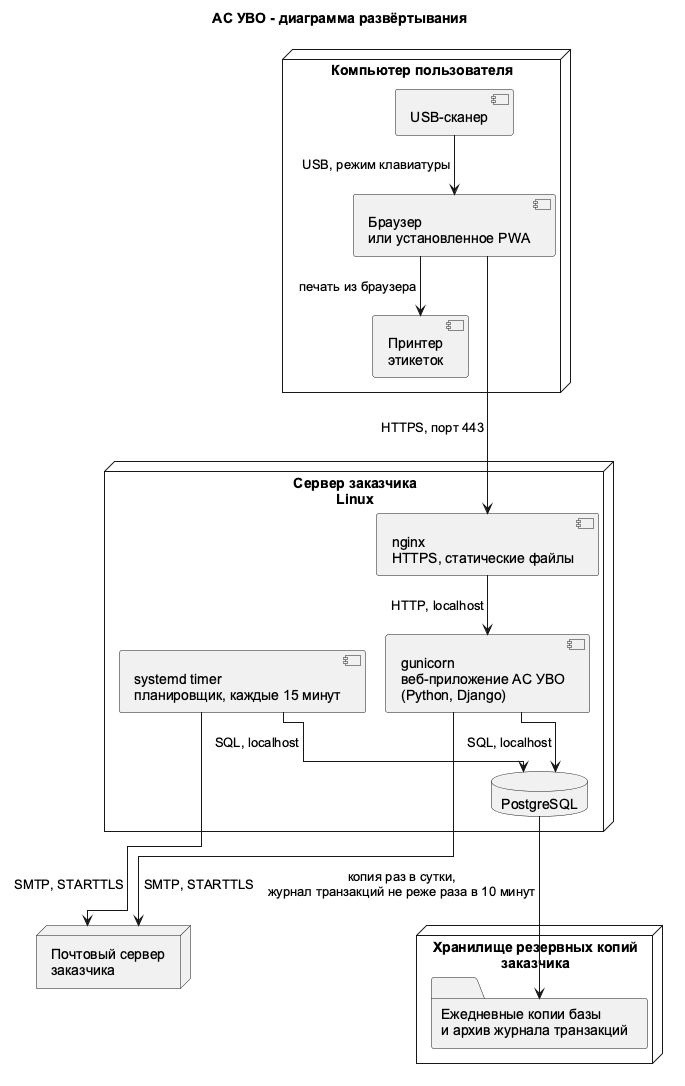

The diagram above was rendered by PlantUML. Its source (embedded in the PNG):
@startuml
!pragma layout elk
title АС УВО - диаграмма развёртывания
skinparam shadowing false
skinparam defaultFontName Arial
skinparam componentStyle uml2

node "Компьютер пользователя" as PC {
  component "Браузер\nили установленное PWA" as BR
  component "USB-сканер" as SC
  component "Принтер\nэтикеток" as PR
}

node "Сервер заказчика\nLinux" as SRV {
  component "nginx\nHTTPS, статические файлы" as NGX
  component "gunicorn\nвеб-приложение АС УВО\n(Python, Django)" as APPS
  database "PostgreSQL" as DB
  component "systemd timer\nпланировщик, каждые 15 минут" as TMR
}

node "Хранилище резервных копий\nзаказчика" as BAK {
  folder "Ежедневные копии базы\nи архив журнала транзакций" as ARC
}

node "Почтовый сервер\nзаказчика" as MAIL

SC --> BR : USB, режим клавиатуры
BR --> PR : печать из браузера
BR --> NGX : HTTPS, порт 443
NGX --> APPS : HTTP, localhost
APPS --> DB : SQL, localhost
TMR --> DB : SQL, localhost
TMR --> MAIL : SMTP, STARTTLS
APPS --> MAIL : SMTP, STARTTLS
DB --> ARC : копия раз в сутки,\nжурнал транзакций не реже раза в 10 минут
@enduml